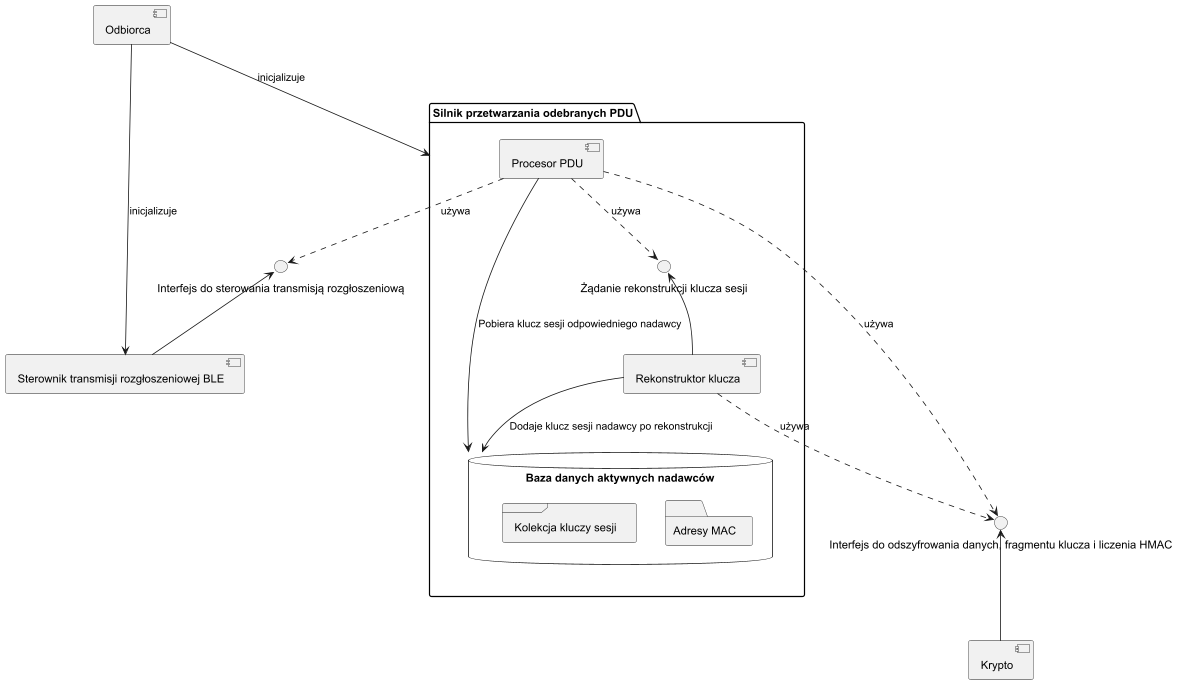

The diagram above was rendered by PlantUML. Its source (embedded in the PNG):
@startuml

component [Odbiorca]

[Odbiorca] --> [Silnik przetwarzania odebranych PDU] : inicjalizuje
[Odbiorca] --> [Sterownik transmisji rozgłoszeniowej BLE] : inicjalizuje



"Interfejs do sterowania transmisją rozgłoszeniową" <-- [Sterownik transmisji rozgłoszeniowej BLE]
"Interfejs do odszyfrowania danych, fragmentu klucza i liczenia HMAC" <-- [Krypto]

package "Silnik przetwarzania odebranych PDU" {
    component [Rekonstruktor klucza]
    component [Procesor PDU]

    database "Baza danych aktywnych nadawców" {
      folder "Adresy MAC" {
      }
      frame "Kolekcja kluczy sesji" {
      }
    }

    "Żądanie rekonstrukcji klucza sesji" <-- [Rekonstruktor klucza]
    [Procesor PDU] ..> "Żądanie rekonstrukcji klucza sesji" : używa
    [Procesor PDU] ..> "Interfejs do sterowania transmisją rozgłoszeniową" : używa
    [Procesor PDU] ..> "Interfejs do odszyfrowania danych, fragmentu klucza i liczenia HMAC" : używa

    [Rekonstruktor klucza] ..> "Interfejs do odszyfrowania danych, fragmentu klucza i liczenia HMAC" : używa

    [Procesor PDU] --> [Baza danych aktywnych nadawców] : Pobiera klucz sesji odpowiedniego nadawcy
    [Rekonstruktor klucza] --> [Baza danych aktywnych nadawców] : Dodaje klucz sesji nadawcy po rekonstrukcji


}

@enduml